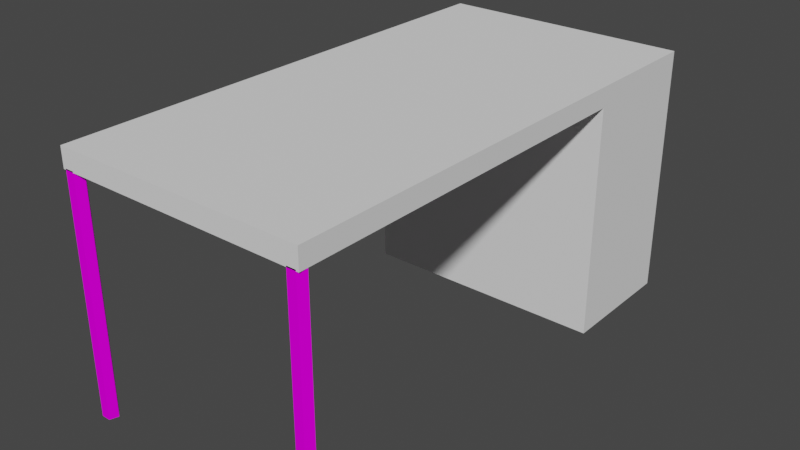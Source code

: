 # Source: Table_02.blend  (saved by Blender 3.5.10; exported with 4.5.12 LTS)
import bpy
from mathutils import Matrix  # noqa: F401  (used for matrix-valued properties, if any)

bpy.ops.wm.read_factory_settings(use_empty=True)
scene = bpy.context.scene
scene.name = 'Scene'

# ---- collections
col_collection = bpy.data.collections.new('Collection'); scene.collection.children.link(col_collection)

# ---- images (referenced by path relative to the original .blend; pixels are not part of the script)
import os
ASSET_DIR = os.environ.get("B2B_ASSET_DIR", "")  # directory of the original .blend (textures are referenced by path, not embedded)
HERE = os.path.dirname(os.path.abspath(__file__))  # packed textures are extracted next to this script under _unpacked/

def load_image(name, relpath, width, height, colorspace="sRGB"):
    """Load a texture the original file referenced (path relative to the .blend, or extracted next to this script)."""
    p = next((c for c in (os.path.join(HERE, relpath), os.path.join(ASSET_DIR, relpath)) if relpath and os.path.exists(c)), "")
    if p:
        img = bpy.data.images.load(p, check_existing=True)
        img.name = name
    else:  # same state as the original file: an image datablock whose file is absent (Cycles renders it pink)
        img = bpy.data.images.new(name, width, height)
        img.source = "FILE"
        img.filepath = "//" + (relpath or name)
    img.colorspace_settings.name = colorspace
    return img
img_table_leg_png_001 = load_image('Table_Leg.png.001', 'Table_Leg.png', 1024, 1024, 'sRGB')

# ---- materials (node trees are filled in below, after node groups)
mat_material_004 = bpy.data.materials.new('Material.004')
mat_material_004.use_transparent_shadow = False

# ---- material node trees
mat_material_004.use_nodes = True; mat_material_004.node_tree.nodes.clear()
_N = mat_material_004.node_tree.nodes; _L = mat_material_004.node_tree.links
n0 = _N.new('ShaderNodeBsdfPrincipled'); n0.name = 'Principled BSDF'; n0.location = (10, 300)
n0.distribution = 'GGX'
n0.subsurface_method = 'RANDOM_WALK_SKIN'
n0.inputs[3].default_value = 1.45
n0.inputs[13].default_value = 0.0
n0.inputs[27].default_value = (0.0, 0.0, 0.0, 1.0)
n0.inputs[28].default_value = 1.0
n1 = _N.new('ShaderNodeOutputMaterial'); n1.name = 'Material Output'; n1.location = (300, 300)
n2 = _N.new('ShaderNodeTexImage'); n2.name = 'Image Texture'; n2.location = (-280, 280)
n2.image = img_table_leg_png_001
_L.new(n0.outputs[0], n1.inputs[0])
_L.new(n2.outputs[0], n0.inputs[0])
n1.is_active_output = True

# ---- world
world_world = bpy.data.worlds.new('World'); scene.world = world_world
world_world.use_nodes = True; world_world.node_tree.nodes.clear()
_N = world_world.node_tree.nodes; _L = world_world.node_tree.links
n0 = _N.new('ShaderNodeOutputWorld'); n0.name = 'World Output'; n0.location = (300, 300)
n1 = _N.new('ShaderNodeBackground'); n1.name = 'Background'; n1.location = (10, 300)
n1.inputs[0].default_value = (0.05088, 0.05088, 0.05088, 1.0)
_L.new(n1.outputs[0], n0.inputs[0])
n0.is_active_output = True
world_world.color = (0.05088, 0.05088, 0.05088)
world_world.use_sun_shadow = False
world_world.sun_shadow_jitter_overblur = 0.0

# ---- meshes
me_cube_001 = bpy.data.meshes.new('Cube.001')
me_cube_001.from_pydata([(-1.0, -2.0, 1.843), (-1.0, -2.0, 2.0), (-1.0, 2.0, 1.843), (-1.0, 2.0, 2.0), (1.0, -2.0, 1.843), (1.0, -2.0, 2.0), (1.0, 2.0, 2.0), (-1.0, 1.0, 0.0), (-1.0, 1.0, 1.843), (-1.0, 2.0, 0.0), (1.0, 1.0, 0.0), (1.0, 1.0, 1.843), (1.0, 2.0, 0.0), (1.0, 2.0, 1.843)], [], [(0, 1, 3, 2, 8), (2, 3, 6, 13), (13, 6, 5, 4, 11), (4, 5, 1, 0), (6, 3, 1, 5), (7, 8, 2, 9), (9, 2, 13, 12), (12, 13, 11, 10), (10, 11, 8, 7), (9, 12, 10, 7), (8, 11, 4, 0)])
_uv = me_cube_001.uv_layers.new(name='UVMap')
_uv.uv.foreach_set('vector', [0.9439, 0.03411, 0.9628, 0.03411, 0.9628, 0.5168, 0.9439, 0.5168, 0.9439, 0.3961, 0.5661, 0.03411, 0.5661, 0.053, 0.3248, 0.053, 0.3248, 0.03411, 0.8421, 0.9659, 0.8232, 0.9659, 0.8232, 0.4832, 0.8421, 0.4832, 0.8421, 0.8452, 0.6343, 0.053, 0.6343, 0.03411, 0.8757, 0.03411, 0.8757, 0.053, 0.3248, 0.053, 0.5661, 0.053, 0.5661, 0.5357, 0.3248, 0.5357, 0.2566, 0.5168, 0.03411, 0.5168, 0.03411, 0.3961, 0.2566, 0.3961, 0.2566, 0.3961, 0.03411, 0.3961, 0.03411, 0.1548, 0.2566, 0.1548, 0.2566, 0.1548, 0.03411, 0.1548, 0.03411, 0.03411, 0.2566, 0.03411, 0.2566, 0.7581, 0.03411, 0.7581, 0.03411, 0.5168, 0.2566, 0.5168, 0.6343, 0.7246, 0.6343, 0.4832, 0.755, 0.4832, 0.755, 0.7246, 0.8757, 0.415, 0.6343, 0.415, 0.6343, 0.053, 0.8757, 0.053])
me_cube_001.update()
me_cylinder_002 = bpy.data.meshes.new('Cylinder.002')
me_cylinder_002.from_pydata([(-0.9429, -1.891, 0.0), (-0.9429, -1.891, 1.852), (-0.8859, -1.933, 0.0), (-0.8859, -1.933, 1.852), (-0.9077, -2.0, 0.0), (-0.9077, -2.0, 1.852), (-0.9782, -2.0, 0.0), (-0.9782, -2.0, 1.852), (-1.0, -1.933, 0.0), (-1.0, -1.933, 1.852), (0.9429, -1.891, 0.0), (0.9429, -1.891, 1.852), (1.0, -1.933, 0.0), (1.0, -1.933, 1.852), (0.9782, -2.0, 0.0), (0.9782, -2.0, 1.852), (0.9077, -2.0, 0.0), (0.9077, -2.0, 1.852), (0.8859, -1.933, 0.0), (0.8859, -1.933, 1.852)], [], [(0, 1, 3, 2), (2, 3, 5, 4), (4, 5, 7, 6), (6, 7, 9, 8), (8, 9, 1, 0), (10, 11, 13, 12), (12, 13, 15, 14), (14, 15, 17, 16), (16, 17, 19, 18), (18, 19, 11, 10)])
_uv = me_cylinder_002.uv_layers.new(name='UVMap')
_uv.uv.foreach_set('vector', [1.0, 0.0, 1.0, 1.0, 0.8, 1.0, 0.8, 0.0, 0.8, 0.0, 0.8, 1.0, 0.6, 1.0, 0.6, 0.0, 0.6, 0.0, 0.6, 1.0, 0.4, 1.0, 0.4, 0.0, 0.4, 0.0, 0.4, 1.0, 0.2, 1.0, 0.2, 0.0, 0.2, 0.0, 0.2, 1.0, 2.98e-08, 1.0, 2.98e-08, 0.0, 1.0, 0.0, 1.0, 1.0, 0.8, 1.0, 0.8, 0.0, 0.8, 0.0, 0.8, 1.0, 0.6, 1.0, 0.6, 0.0, 0.6, 0.0, 0.6, 1.0, 0.4, 1.0, 0.4, 0.0, 0.4, 0.0, 0.4, 1.0, 0.2, 1.0, 0.2, 0.0, 0.2, 0.0, 0.2, 1.0, 2.98e-08, 1.0, 2.98e-08, 0.0])
me_cylinder_002.materials.append(mat_material_004)
me_cylinder_002.update()

# ---- objects
ob_cube = bpy.data.objects.new('Cube', me_cube_001)
ob_table_leg_04 = bpy.data.objects.new('Table_Leg_04', me_cylinder_002)

# ---- transforms, parenting, visibility, modifiers, constraints
ob_cube.location = (0.0, 0.0, 0.0)
ob_table_leg_04.location = (0.0, 0.0, 0.0)

# ---- collection membership
col_collection.objects.link(ob_cube)
col_collection.objects.link(ob_table_leg_04)

# ---- scene / render settings (as saved in the file)
scene.frame_start = 1; scene.frame_end = 250; scene.frame_set(1)
scene.render.engine = 'BLENDER_EEVEE_NEXT'
scene.cycles.sampling_pattern = 'TABULATED_SOBOL'
scene.view_settings.view_transform = 'Filmic'
bpy.context.view_layer.update()

# ---- added for rendering (the .blend has no active camera and no usable light): camera, sun
cam_auto = bpy.data.cameras.new('AutoCamera')
cam_auto.lens = 50.0
cam_auto.sensor_width = 36.0
cam_auto.clip_end = 1000.0
ob_auto_camera = bpy.data.objects.new('AutoCamera', cam_auto)
scene.collection.objects.link(ob_auto_camera)
ob_auto_camera.location = (4.53266, -5.43919, 4.62613)
ob_auto_camera.rotation_euler = (1.09748, -7.21219e-08, 0.694738)
scene.camera = ob_auto_camera
light_auto_sun = bpy.data.lights.new('AutoSun', 'SUN')
light_auto_sun.energy = 3.0
light_auto_sun.angle = 0.0523599
ob_auto_sun = bpy.data.objects.new('AutoSun', light_auto_sun)
scene.collection.objects.link(ob_auto_sun)
ob_auto_sun.rotation_euler = (0.872665, 0.174533, 0.523599)
bpy.context.view_layer.update()
